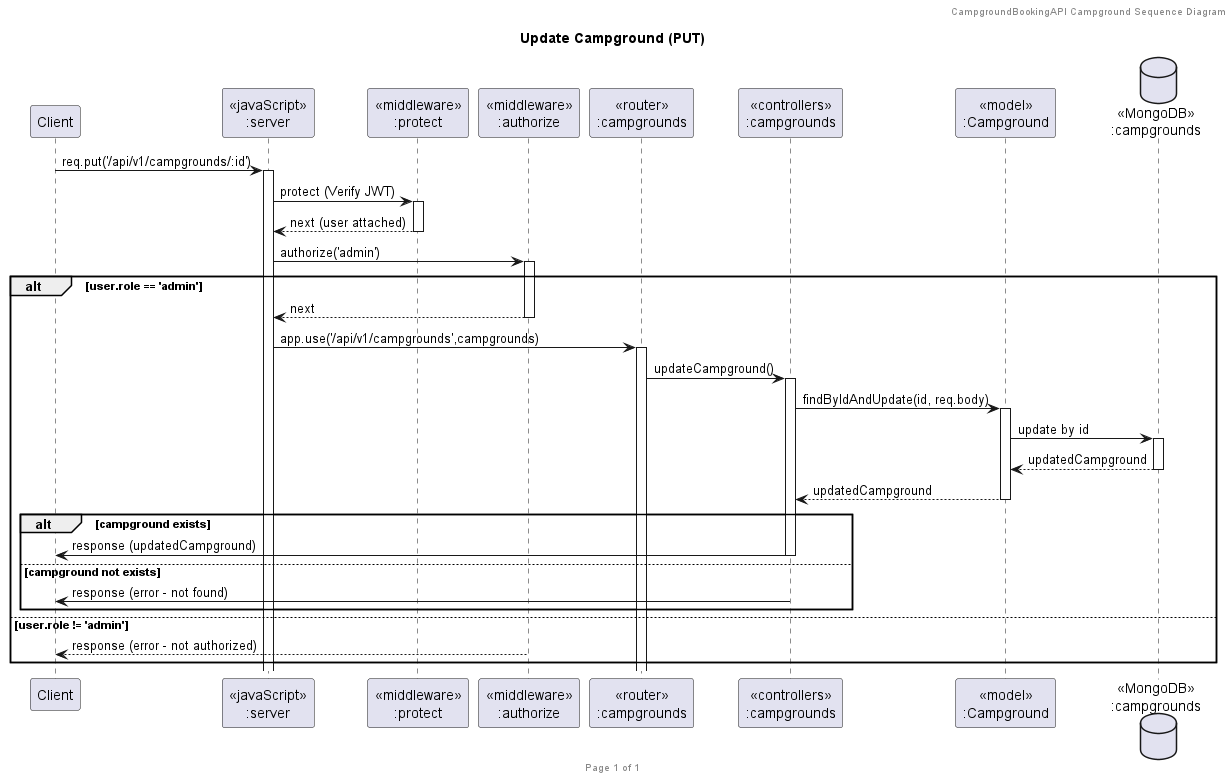

The diagram above was rendered by PlantUML. Its source (embedded in the PNG):
@startuml UpdateCampground

header CampgroundBookingAPI Campground Sequence Diagram
footer Page %page% of %lastpage%
title "Update Campground (PUT)"

participant "Client" as client
participant "<<javaScript>>\n:server" as server
participant "<<middleware>>\n:protect" as protectMiddleware
participant "<<middleware>>\n:authorize" as authorizeMiddleware
participant "<<router>>\n:campgrounds" as routerCampgrounds
participant "<<controllers>>\n:campgrounds" as controllersCampgrounds
participant "<<model>>\n:Campground" as modelCampground
database "<<MongoDB>>\n:campgrounds" as CampgroundsDatabase

client->server ++:req.put('/api/v1/campgrounds/:id')
server->protectMiddleware ++:protect (Verify JWT)
protectMiddleware --> server --:next (user attached)
server->authorizeMiddleware ++:authorize('admin')
alt user.role == 'admin'
  authorizeMiddleware --> server --:next
  server->routerCampgrounds ++:app.use('/api/v1/campgrounds',campgrounds)
  routerCampgrounds -> controllersCampgrounds ++:updateCampground()
  controllersCampgrounds->modelCampground ++:findByIdAndUpdate(id, req.body)
  modelCampground->CampgroundsDatabase ++: update by id
  CampgroundsDatabase --> modelCampground --: updatedCampground
  controllersCampgrounds <-- modelCampground --:updatedCampground
  alt campground exists
    controllersCampgrounds->client --:response (updatedCampground)
  else campground not exists
    controllersCampgrounds->client --:response (error - not found)
  end
else user.role != 'admin'
  authorizeMiddleware --> client --:response (error - not authorized)
end

@enduml